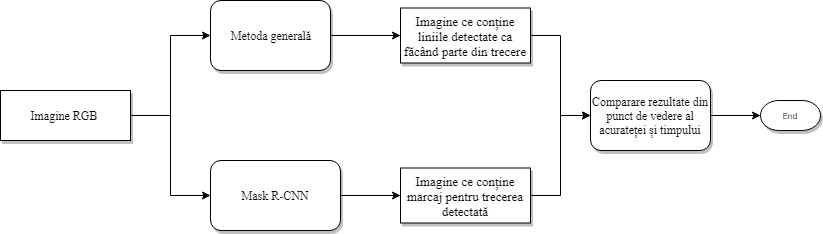

The diagram above was exported from draw.io. Its source (the exported page's mxGraphModel, read from the mxfile embedded in the PNG):
<mxGraphModel dx="1394" dy="768" grid="1" gridSize="10" guides="1" tooltips="1" connect="1" arrows="1" fold="1" page="1" pageScale="1" pageWidth="850" pageHeight="1100" math="0" shadow="0">
  <root>
    <mxCell id="0" />
    <mxCell id="1" parent="0" />
    <mxCell id="tgyRg7NR6dY1bJNzuxcj-20" style="edgeStyle=orthogonalEdgeStyle;rounded=0;orthogonalLoop=1;jettySize=auto;html=1;exitX=1;exitY=0.5;exitDx=0;exitDy=0;entryX=0;entryY=0.5;entryDx=0;entryDy=0;" edge="1" parent="1" source="tgyRg7NR6dY1bJNzuxcj-1" target="tgyRg7NR6dY1bJNzuxcj-7">
      <mxGeometry relative="1" as="geometry" />
    </mxCell>
    <mxCell id="tgyRg7NR6dY1bJNzuxcj-1" value="&lt;font style=&quot;font-size: 12px&quot; face=&quot;Times New Roman&quot;&gt;Metoda generală&lt;br&gt;&lt;/font&gt;" style="rounded=1;whiteSpace=wrap;html=1;shadow=1;labelBackgroundColor=none;strokeColor=#000000;strokeWidth=1;fillColor=#ffffff;fontFamily=Verdana;fontSize=8;fontColor=#000000;align=center;" vertex="1" parent="1">
      <mxGeometry x="230" y="120" width="120" height="70" as="geometry" />
    </mxCell>
    <mxCell id="tgyRg7NR6dY1bJNzuxcj-2" value="End" style="strokeWidth=1;html=1;shape=mxgraph.flowchart.terminator;whiteSpace=wrap;rounded=0;shadow=1;labelBackgroundColor=none;fillColor=#ffffff;fontFamily=Verdana;fontSize=8;fontColor=#000000;align=center;" vertex="1" parent="1">
      <mxGeometry x="780" y="220" width="60" height="30" as="geometry" />
    </mxCell>
    <mxCell id="tgyRg7NR6dY1bJNzuxcj-13" style="edgeStyle=orthogonalEdgeStyle;rounded=0;orthogonalLoop=1;jettySize=auto;html=1;exitX=1;exitY=0.5;exitDx=0;exitDy=0;entryX=0;entryY=0.5;entryDx=0;entryDy=0;" edge="1" parent="1" source="tgyRg7NR6dY1bJNzuxcj-4" target="tgyRg7NR6dY1bJNzuxcj-6">
      <mxGeometry relative="1" as="geometry" />
    </mxCell>
    <mxCell id="tgyRg7NR6dY1bJNzuxcj-4" value="&lt;font face=&quot;Times New Roman&quot;&gt;&lt;span style=&quot;font-size: 12px&quot;&gt;Mask R-CNN&lt;/span&gt;&lt;/font&gt;" style="rounded=1;whiteSpace=wrap;html=1;shadow=1;labelBackgroundColor=none;strokeColor=#000000;strokeWidth=1;fillColor=#ffffff;fontFamily=Verdana;fontSize=8;fontColor=#000000;align=center;" vertex="1" parent="1">
      <mxGeometry x="230" y="280" width="130" height="70" as="geometry" />
    </mxCell>
    <mxCell id="tgyRg7NR6dY1bJNzuxcj-18" style="edgeStyle=orthogonalEdgeStyle;rounded=0;orthogonalLoop=1;jettySize=auto;html=1;exitX=1;exitY=0.5;exitDx=0;exitDy=0;entryX=0;entryY=0.5;entryDx=0;entryDy=0;" edge="1" parent="1" source="tgyRg7NR6dY1bJNzuxcj-5" target="tgyRg7NR6dY1bJNzuxcj-1">
      <mxGeometry relative="1" as="geometry" />
    </mxCell>
    <mxCell id="tgyRg7NR6dY1bJNzuxcj-19" style="edgeStyle=orthogonalEdgeStyle;rounded=0;orthogonalLoop=1;jettySize=auto;html=1;exitX=1;exitY=0.5;exitDx=0;exitDy=0;entryX=0;entryY=0.5;entryDx=0;entryDy=0;" edge="1" parent="1" source="tgyRg7NR6dY1bJNzuxcj-5" target="tgyRg7NR6dY1bJNzuxcj-4">
      <mxGeometry relative="1" as="geometry" />
    </mxCell>
    <mxCell id="tgyRg7NR6dY1bJNzuxcj-5" value="&lt;font face=&quot;Times New Roman&quot; style=&quot;font-size: 12px&quot;&gt;Imagine RGB&amp;nbsp;&lt;br&gt;&lt;/font&gt;" style="whiteSpace=wrap;html=1;rounded=0;shadow=1;labelBackgroundColor=none;strokeColor=#000000;strokeWidth=1;fillColor=#ffffff;fontFamily=Verdana;fontSize=8;fontColor=#000000;align=center;" vertex="1" parent="1">
      <mxGeometry x="20" y="210" width="130" height="50" as="geometry" />
    </mxCell>
    <mxCell id="tgyRg7NR6dY1bJNzuxcj-15" style="edgeStyle=orthogonalEdgeStyle;rounded=0;orthogonalLoop=1;jettySize=auto;html=1;exitX=1;exitY=0.5;exitDx=0;exitDy=0;entryX=0;entryY=0.5;entryDx=0;entryDy=0;" edge="1" parent="1" source="tgyRg7NR6dY1bJNzuxcj-6" target="tgyRg7NR6dY1bJNzuxcj-8">
      <mxGeometry relative="1" as="geometry" />
    </mxCell>
    <mxCell id="tgyRg7NR6dY1bJNzuxcj-6" value="&lt;font face=&quot;Times New Roman&quot;&gt;&lt;font style=&quot;font-size: 13px&quot;&gt;Imagine ce conține marcaj pentru trecerea detectată&lt;/font&gt;&lt;br&gt;&lt;/font&gt;" style="whiteSpace=wrap;html=1;rounded=0;shadow=1;labelBackgroundColor=none;strokeColor=#000000;strokeWidth=1;fillColor=#ffffff;fontFamily=Verdana;fontSize=8;fontColor=#000000;align=center;" vertex="1" parent="1">
      <mxGeometry x="420" y="287.5" width="130" height="55" as="geometry" />
    </mxCell>
    <mxCell id="tgyRg7NR6dY1bJNzuxcj-16" style="edgeStyle=orthogonalEdgeStyle;rounded=0;orthogonalLoop=1;jettySize=auto;html=1;exitX=1;exitY=0.5;exitDx=0;exitDy=0;entryX=0;entryY=0.5;entryDx=0;entryDy=0;" edge="1" parent="1" source="tgyRg7NR6dY1bJNzuxcj-7" target="tgyRg7NR6dY1bJNzuxcj-8">
      <mxGeometry relative="1" as="geometry" />
    </mxCell>
    <mxCell id="tgyRg7NR6dY1bJNzuxcj-7" value="&lt;font face=&quot;Times New Roman&quot;&gt;&lt;font style=&quot;font-size: 13px&quot;&gt;Imagine ce conține liniile detectate ca făcând parte din trecere&lt;/font&gt;&lt;br&gt;&lt;/font&gt;" style="whiteSpace=wrap;html=1;rounded=0;shadow=1;labelBackgroundColor=none;strokeColor=#000000;strokeWidth=1;fillColor=#ffffff;fontFamily=Verdana;fontSize=8;fontColor=#000000;align=center;" vertex="1" parent="1">
      <mxGeometry x="420" y="127.5" width="130" height="55" as="geometry" />
    </mxCell>
    <mxCell id="tgyRg7NR6dY1bJNzuxcj-17" style="edgeStyle=orthogonalEdgeStyle;rounded=0;orthogonalLoop=1;jettySize=auto;html=1;exitX=1;exitY=0.5;exitDx=0;exitDy=0;entryX=0;entryY=0.5;entryDx=0;entryDy=0;entryPerimeter=0;" edge="1" parent="1" source="tgyRg7NR6dY1bJNzuxcj-8" target="tgyRg7NR6dY1bJNzuxcj-2">
      <mxGeometry relative="1" as="geometry" />
    </mxCell>
    <mxCell id="tgyRg7NR6dY1bJNzuxcj-8" value="&lt;font style=&quot;font-size: 12px&quot; face=&quot;Times New Roman&quot;&gt;Comparare rezultate din punct de vedere al acurateței și timpului&lt;br&gt;&lt;/font&gt;" style="rounded=1;whiteSpace=wrap;html=1;shadow=1;labelBackgroundColor=none;strokeColor=#000000;strokeWidth=1;fillColor=#ffffff;fontFamily=Verdana;fontSize=8;fontColor=#000000;align=center;" vertex="1" parent="1">
      <mxGeometry x="610" y="200" width="120" height="70" as="geometry" />
    </mxCell>
  </root>
</mxGraphModel>